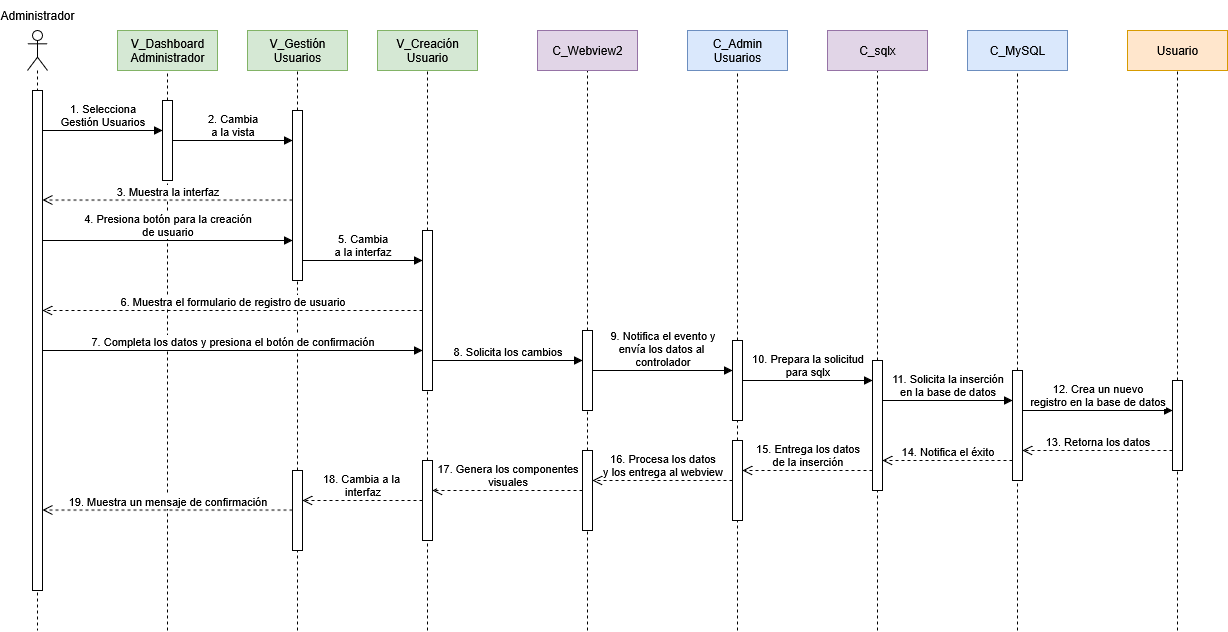

The diagram above was exported from draw.io. Its source (the exported page's mxGraphModel, read from the mxfile embedded in the PNG):
<mxGraphModel dx="-214" dy="2019" grid="1" gridSize="10" guides="1" tooltips="1" connect="1" arrows="1" fold="1" page="0" pageScale="1" pageWidth="1100" pageHeight="850" math="0" shadow="0">
  <root>
    <mxCell id="0" />
    <mxCell id="1" parent="0" />
    <mxCell id="ZQ-uWjOfv0I_T1ej-jNB-26" value="" style="shape=umlLifeline;perimeter=lifelinePerimeter;whiteSpace=wrap;html=1;container=1;dropTarget=0;collapsible=0;recursiveResize=0;outlineConnect=0;portConstraint=eastwest;newEdgeStyle={&quot;curved&quot;:0,&quot;rounded&quot;:0};participant=umlActor;" parent="1" vertex="1">
      <mxGeometry x="1170" y="-70" width="20" height="600" as="geometry" />
    </mxCell>
    <mxCell id="ZQ-uWjOfv0I_T1ej-jNB-28" value="" style="html=1;points=[[0,0,0,0,5],[0,1,0,0,-5],[1,0,0,0,5],[1,1,0,0,-5]];perimeter=orthogonalPerimeter;outlineConnect=0;targetShapes=umlLifeline;portConstraint=eastwest;newEdgeStyle={&quot;curved&quot;:0,&quot;rounded&quot;:0};" parent="1" vertex="1">
      <mxGeometry x="1175" y="-10" width="10" height="500" as="geometry" />
    </mxCell>
    <mxCell id="ZQ-uWjOfv0I_T1ej-jNB-34" value="" style="endArrow=none;dashed=1;html=1;rounded=0;entryX=0.5;entryY=1;entryDx=0;entryDy=0;" parent="1" source="ZQ-uWjOfv0I_T1ej-jNB-37" edge="1">
      <mxGeometry width="50" height="50" relative="1" as="geometry">
        <mxPoint x="1440" y="530" as="sourcePoint" />
        <mxPoint x="1440" y="-30" as="targetPoint" />
      </mxGeometry>
    </mxCell>
    <mxCell id="ZQ-uWjOfv0I_T1ej-jNB-35" value="&lt;div&gt;V_Gestión&lt;/div&gt;&lt;div&gt;Usuarios&lt;/div&gt;" style="rounded=0;whiteSpace=wrap;html=1;fillColor=#d5e8d4;strokeColor=#82b366;" parent="1" vertex="1">
      <mxGeometry x="1390" y="-70" width="100" height="40" as="geometry" />
    </mxCell>
    <mxCell id="ZQ-uWjOfv0I_T1ej-jNB-36" value="" style="endArrow=none;dashed=1;html=1;rounded=0;entryX=0.5;entryY=1;entryDx=0;entryDy=0;" parent="1" source="5reuHPiCfjvS25sJ4wBa-44" target="ZQ-uWjOfv0I_T1ej-jNB-37" edge="1">
      <mxGeometry width="50" height="50" relative="1" as="geometry">
        <mxPoint x="1440" y="530" as="sourcePoint" />
        <mxPoint x="1440" y="-30" as="targetPoint" />
      </mxGeometry>
    </mxCell>
    <mxCell id="ZQ-uWjOfv0I_T1ej-jNB-37" value="" style="html=1;points=[[0,0,0,0,5],[0,1,0,0,-5],[1,0,0,0,5],[1,1,0,0,-5]];perimeter=orthogonalPerimeter;outlineConnect=0;targetShapes=umlLifeline;portConstraint=eastwest;newEdgeStyle={&quot;curved&quot;:0,&quot;rounded&quot;:0};" parent="1" vertex="1">
      <mxGeometry x="1435" y="10" width="10" height="170" as="geometry" />
    </mxCell>
    <mxCell id="ZQ-uWjOfv0I_T1ej-jNB-41" value="" style="endArrow=none;dashed=1;html=1;rounded=0;entryX=0.5;entryY=1;entryDx=0;entryDy=0;" parent="1" source="5reuHPiCfjvS25sJ4wBa-22" edge="1">
      <mxGeometry width="50" height="50" relative="1" as="geometry">
        <mxPoint x="1880" y="530" as="sourcePoint" />
        <mxPoint x="1880" y="-30" as="targetPoint" />
      </mxGeometry>
    </mxCell>
    <mxCell id="ZQ-uWjOfv0I_T1ej-jNB-42" value="&lt;div&gt;C_Admin&lt;/div&gt;&lt;div&gt;Usuarios&lt;/div&gt;" style="rounded=0;whiteSpace=wrap;html=1;fillColor=#dae8fc;strokeColor=#6c8ebf;" parent="1" vertex="1">
      <mxGeometry x="1830" y="-70" width="100" height="40" as="geometry" />
    </mxCell>
    <mxCell id="ZQ-uWjOfv0I_T1ej-jNB-43" value="" style="endArrow=none;dashed=1;html=1;rounded=0;entryX=0.5;entryY=1;entryDx=0;entryDy=0;" parent="1" source="5reuHPiCfjvS25sJ4wBa-16" edge="1">
      <mxGeometry width="50" height="50" relative="1" as="geometry">
        <mxPoint x="1730" y="530" as="sourcePoint" />
        <mxPoint x="1730" y="-30" as="targetPoint" />
      </mxGeometry>
    </mxCell>
    <mxCell id="ZQ-uWjOfv0I_T1ej-jNB-44" value="C_Webview2" style="rounded=0;whiteSpace=wrap;html=1;fillColor=#e1d5e7;strokeColor=#9673a6;" parent="1" vertex="1">
      <mxGeometry x="1680" y="-70" width="100" height="40" as="geometry" />
    </mxCell>
    <mxCell id="ZQ-uWjOfv0I_T1ej-jNB-45" value="" style="endArrow=none;dashed=1;html=1;rounded=0;entryX=0.5;entryY=1;entryDx=0;entryDy=0;" parent="1" source="5reuHPiCfjvS25sJ4wBa-27" edge="1">
      <mxGeometry width="50" height="50" relative="1" as="geometry">
        <mxPoint x="2160" y="530" as="sourcePoint" />
        <mxPoint x="2160" y="-30" as="targetPoint" />
      </mxGeometry>
    </mxCell>
    <mxCell id="ZQ-uWjOfv0I_T1ej-jNB-46" value="C_MySQL" style="rounded=0;whiteSpace=wrap;html=1;fillColor=#dae8fc;strokeColor=#6c8ebf;" parent="1" vertex="1">
      <mxGeometry x="2110" y="-70" width="100" height="40" as="geometry" />
    </mxCell>
    <mxCell id="ZQ-uWjOfv0I_T1ej-jNB-47" value="" style="endArrow=none;dashed=1;html=1;rounded=0;entryX=0.5;entryY=1;entryDx=0;entryDy=0;" parent="1" source="5reuHPiCfjvS25sJ4wBa-24" edge="1">
      <mxGeometry width="50" height="50" relative="1" as="geometry">
        <mxPoint x="2020" y="530" as="sourcePoint" />
        <mxPoint x="2020" y="-30" as="targetPoint" />
      </mxGeometry>
    </mxCell>
    <mxCell id="ZQ-uWjOfv0I_T1ej-jNB-48" value="C_sqlx" style="rounded=0;whiteSpace=wrap;html=1;fillColor=#e1d5e7;strokeColor=#9673a6;" parent="1" vertex="1">
      <mxGeometry x="1970" y="-70" width="100" height="40" as="geometry" />
    </mxCell>
    <mxCell id="ZQ-uWjOfv0I_T1ej-jNB-49" value="" style="endArrow=none;dashed=1;html=1;rounded=0;entryX=0.5;entryY=1;entryDx=0;entryDy=0;" parent="1" source="5reuHPiCfjvS25sJ4wBa-31" edge="1">
      <mxGeometry width="50" height="50" relative="1" as="geometry">
        <mxPoint x="2320" y="530" as="sourcePoint" />
        <mxPoint x="2320" y="-30" as="targetPoint" />
      </mxGeometry>
    </mxCell>
    <mxCell id="ZQ-uWjOfv0I_T1ej-jNB-50" value="Usuario" style="rounded=0;whiteSpace=wrap;html=1;fillColor=#ffe6cc;strokeColor=#d79b00;" parent="1" vertex="1">
      <mxGeometry x="2270" y="-70" width="100" height="40" as="geometry" />
    </mxCell>
    <mxCell id="ZQ-uWjOfv0I_T1ej-jNB-39" value="" style="endArrow=none;dashed=1;html=1;rounded=0;entryX=0.5;entryY=1;entryDx=0;entryDy=0;" parent="1" source="_YeQ2jcj-qzQJQCxw0vC-2" edge="1">
      <mxGeometry width="50" height="50" relative="1" as="geometry">
        <mxPoint x="1570" y="530" as="sourcePoint" />
        <mxPoint x="1570" y="-30" as="targetPoint" />
      </mxGeometry>
    </mxCell>
    <mxCell id="ZQ-uWjOfv0I_T1ej-jNB-40" value="&lt;div&gt;V_Creación&lt;/div&gt;&lt;div&gt;Usuario&lt;/div&gt;" style="rounded=0;whiteSpace=wrap;html=1;fillColor=#d5e8d4;strokeColor=#82b366;" parent="1" vertex="1">
      <mxGeometry x="1520" y="-70" width="100" height="40" as="geometry" />
    </mxCell>
    <mxCell id="Oj3wht7SEU1-jfkufBdK-1" value="Administrador" style="text;html=1;align=center;verticalAlign=middle;whiteSpace=wrap;rounded=0;" parent="1" vertex="1">
      <mxGeometry x="1150" y="-100" width="60" height="30" as="geometry" />
    </mxCell>
    <mxCell id="_YeQ2jcj-qzQJQCxw0vC-3" value="" style="endArrow=none;dashed=1;html=1;rounded=0;entryX=0.5;entryY=1;entryDx=0;entryDy=0;" parent="1" source="5reuHPiCfjvS25sJ4wBa-42" target="_YeQ2jcj-qzQJQCxw0vC-2" edge="1">
      <mxGeometry width="50" height="50" relative="1" as="geometry">
        <mxPoint x="1570" y="530" as="sourcePoint" />
        <mxPoint x="1570" y="-30" as="targetPoint" />
      </mxGeometry>
    </mxCell>
    <mxCell id="_YeQ2jcj-qzQJQCxw0vC-2" value="" style="html=1;points=[[0,0,0,0,5],[0,1,0,0,-5],[1,0,0,0,5],[1,1,0,0,-5]];perimeter=orthogonalPerimeter;outlineConnect=0;targetShapes=umlLifeline;portConstraint=eastwest;newEdgeStyle={&quot;curved&quot;:0,&quot;rounded&quot;:0};" parent="1" vertex="1">
      <mxGeometry x="1565" y="130" width="10" height="160" as="geometry" />
    </mxCell>
    <mxCell id="_YeQ2jcj-qzQJQCxw0vC-4" value="&lt;div&gt;5. Cambia&lt;/div&gt;&lt;div&gt;a la interfaz&lt;/div&gt;" style="html=1;verticalAlign=bottom;endArrow=block;curved=0;rounded=0;" parent="1" edge="1">
      <mxGeometry width="80" relative="1" as="geometry">
        <mxPoint x="1445" y="160" as="sourcePoint" />
        <mxPoint x="1565" y="160" as="targetPoint" />
        <mxPoint as="offset" />
      </mxGeometry>
    </mxCell>
    <mxCell id="5reuHPiCfjvS25sJ4wBa-5" value="" style="endArrow=none;dashed=1;html=1;rounded=0;entryX=0.5;entryY=1;entryDx=0;entryDy=0;" parent="1" source="5reuHPiCfjvS25sJ4wBa-8" edge="1">
      <mxGeometry width="50" height="50" relative="1" as="geometry">
        <mxPoint x="1310" y="530" as="sourcePoint" />
        <mxPoint x="1310" y="-30" as="targetPoint" />
      </mxGeometry>
    </mxCell>
    <mxCell id="5reuHPiCfjvS25sJ4wBa-6" value="&lt;div&gt;V_Dashboard&lt;/div&gt;&lt;div&gt;Administrador&lt;/div&gt;" style="rounded=0;whiteSpace=wrap;html=1;fillColor=#d5e8d4;strokeColor=#82b366;" parent="1" vertex="1">
      <mxGeometry x="1260" y="-70" width="100" height="40" as="geometry" />
    </mxCell>
    <mxCell id="5reuHPiCfjvS25sJ4wBa-7" value="" style="endArrow=none;dashed=1;html=1;rounded=0;entryX=0.5;entryY=1;entryDx=0;entryDy=0;" parent="1" target="5reuHPiCfjvS25sJ4wBa-8" edge="1">
      <mxGeometry width="50" height="50" relative="1" as="geometry">
        <mxPoint x="1310" y="530" as="sourcePoint" />
        <mxPoint x="1310" y="-30" as="targetPoint" />
      </mxGeometry>
    </mxCell>
    <mxCell id="5reuHPiCfjvS25sJ4wBa-8" value="" style="html=1;points=[[0,0,0,0,5],[0,1,0,0,-5],[1,0,0,0,5],[1,1,0,0,-5]];perimeter=orthogonalPerimeter;outlineConnect=0;targetShapes=umlLifeline;portConstraint=eastwest;newEdgeStyle={&quot;curved&quot;:0,&quot;rounded&quot;:0};" parent="1" vertex="1">
      <mxGeometry x="1305" width="10" height="80" as="geometry" />
    </mxCell>
    <mxCell id="5reuHPiCfjvS25sJ4wBa-9" value="&lt;div&gt;1. Selecciona&lt;/div&gt;&lt;div&gt;Gestión Usuarios&lt;/div&gt;" style="html=1;verticalAlign=bottom;endArrow=block;curved=0;rounded=0;" parent="1" target="5reuHPiCfjvS25sJ4wBa-8" edge="1">
      <mxGeometry width="80" relative="1" as="geometry">
        <mxPoint x="1185" y="30" as="sourcePoint" />
        <mxPoint x="1300" y="30" as="targetPoint" />
        <mxPoint as="offset" />
      </mxGeometry>
    </mxCell>
    <mxCell id="5reuHPiCfjvS25sJ4wBa-10" value="&lt;div&gt;2. Cambia&lt;/div&gt;&lt;div&gt;a la vista&lt;/div&gt;" style="html=1;verticalAlign=bottom;endArrow=block;curved=0;rounded=0;" parent="1" source="5reuHPiCfjvS25sJ4wBa-8" target="ZQ-uWjOfv0I_T1ej-jNB-37" edge="1">
      <mxGeometry width="80" relative="1" as="geometry">
        <mxPoint x="1340" y="50" as="sourcePoint" />
        <mxPoint x="1420" y="50" as="targetPoint" />
      </mxGeometry>
    </mxCell>
    <mxCell id="5reuHPiCfjvS25sJ4wBa-11" value="3. Muestra la interfaz" style="html=1;verticalAlign=bottom;endArrow=open;dashed=1;endSize=8;curved=0;rounded=0;" parent="1" edge="1">
      <mxGeometry relative="1" as="geometry">
        <mxPoint x="1435" y="99.58" as="sourcePoint" />
        <mxPoint x="1184.9966666666664" y="99.58" as="targetPoint" />
      </mxGeometry>
    </mxCell>
    <mxCell id="5reuHPiCfjvS25sJ4wBa-12" value="&lt;div&gt;4. Presiona botón para la creación&lt;/div&gt;&lt;div&gt;de usuario&lt;/div&gt;" style="html=1;verticalAlign=bottom;endArrow=block;curved=0;rounded=0;" parent="1" target="ZQ-uWjOfv0I_T1ej-jNB-37" edge="1">
      <mxGeometry width="80" relative="1" as="geometry">
        <mxPoint x="1184.9966666666664" y="140" as="sourcePoint" />
        <mxPoint x="1345.33" y="140" as="targetPoint" />
      </mxGeometry>
    </mxCell>
    <mxCell id="5reuHPiCfjvS25sJ4wBa-15" value="" style="endArrow=none;dashed=1;html=1;rounded=0;entryX=0.5;entryY=1;entryDx=0;entryDy=0;" parent="1" source="5reuHPiCfjvS25sJ4wBa-38" target="5reuHPiCfjvS25sJ4wBa-16" edge="1">
      <mxGeometry width="50" height="50" relative="1" as="geometry">
        <mxPoint x="1730" y="530" as="sourcePoint" />
        <mxPoint x="1730" y="-30" as="targetPoint" />
      </mxGeometry>
    </mxCell>
    <mxCell id="5reuHPiCfjvS25sJ4wBa-16" value="" style="html=1;points=[[0,0,0,0,5],[0,1,0,0,-5],[1,0,0,0,5],[1,1,0,0,-5]];perimeter=orthogonalPerimeter;outlineConnect=0;targetShapes=umlLifeline;portConstraint=eastwest;newEdgeStyle={&quot;curved&quot;:0,&quot;rounded&quot;:0};" parent="1" vertex="1">
      <mxGeometry x="1725" y="230" width="10" height="80" as="geometry" />
    </mxCell>
    <mxCell id="5reuHPiCfjvS25sJ4wBa-17" value="6. Muestra el formulario de registro de usuario" style="html=1;verticalAlign=bottom;endArrow=open;dashed=1;endSize=8;curved=0;rounded=0;" parent="1" edge="1">
      <mxGeometry relative="1" as="geometry">
        <mxPoint x="1565" y="210" as="sourcePoint" />
        <mxPoint x="1185" y="210" as="targetPoint" />
      </mxGeometry>
    </mxCell>
    <mxCell id="5reuHPiCfjvS25sJ4wBa-19" value="7. Completa los datos y presiona el botón de confirmación" style="html=1;verticalAlign=bottom;endArrow=block;curved=0;rounded=0;" parent="1" target="_YeQ2jcj-qzQJQCxw0vC-2" edge="1">
      <mxGeometry width="80" relative="1" as="geometry">
        <mxPoint x="1185" y="250" as="sourcePoint" />
        <mxPoint x="1405" y="250" as="targetPoint" />
        <mxPoint as="offset" />
      </mxGeometry>
    </mxCell>
    <mxCell id="5reuHPiCfjvS25sJ4wBa-20" value="8. Solicita los cambios" style="html=1;verticalAlign=bottom;endArrow=block;curved=0;rounded=0;" parent="1" source="_YeQ2jcj-qzQJQCxw0vC-2" edge="1">
      <mxGeometry width="80" relative="1" as="geometry">
        <mxPoint x="1595" y="260" as="sourcePoint" />
        <mxPoint x="1725" y="260" as="targetPoint" />
      </mxGeometry>
    </mxCell>
    <mxCell id="5reuHPiCfjvS25sJ4wBa-21" value="" style="endArrow=none;dashed=1;html=1;rounded=0;entryX=0.5;entryY=1;entryDx=0;entryDy=0;" parent="1" source="5reuHPiCfjvS25sJ4wBa-35" target="5reuHPiCfjvS25sJ4wBa-22" edge="1">
      <mxGeometry width="50" height="50" relative="1" as="geometry">
        <mxPoint x="1880" y="530" as="sourcePoint" />
        <mxPoint x="1880" y="-30" as="targetPoint" />
      </mxGeometry>
    </mxCell>
    <mxCell id="5reuHPiCfjvS25sJ4wBa-22" value="" style="html=1;points=[[0,0,0,0,5],[0,1,0,0,-5],[1,0,0,0,5],[1,1,0,0,-5]];perimeter=orthogonalPerimeter;outlineConnect=0;targetShapes=umlLifeline;portConstraint=eastwest;newEdgeStyle={&quot;curved&quot;:0,&quot;rounded&quot;:0};" parent="1" vertex="1">
      <mxGeometry x="1875" y="240" width="10" height="80" as="geometry" />
    </mxCell>
    <mxCell id="5reuHPiCfjvS25sJ4wBa-23" value="" style="endArrow=none;dashed=1;html=1;rounded=0;entryX=0.5;entryY=1;entryDx=0;entryDy=0;" parent="1" target="5reuHPiCfjvS25sJ4wBa-24" edge="1">
      <mxGeometry width="50" height="50" relative="1" as="geometry">
        <mxPoint x="2020" y="530" as="sourcePoint" />
        <mxPoint x="2020" y="-30" as="targetPoint" />
      </mxGeometry>
    </mxCell>
    <mxCell id="5reuHPiCfjvS25sJ4wBa-24" value="" style="html=1;points=[[0,0,0,0,5],[0,1,0,0,-5],[1,0,0,0,5],[1,1,0,0,-5]];perimeter=orthogonalPerimeter;outlineConnect=0;targetShapes=umlLifeline;portConstraint=eastwest;newEdgeStyle={&quot;curved&quot;:0,&quot;rounded&quot;:0};" parent="1" vertex="1">
      <mxGeometry x="2015" y="260" width="10" height="130" as="geometry" />
    </mxCell>
    <mxCell id="5reuHPiCfjvS25sJ4wBa-25" value="&lt;div&gt;9. Notifica el evento y&lt;/div&gt;&lt;div&gt;envía los datos al&amp;nbsp;&lt;/div&gt;&lt;div&gt;controlador&lt;/div&gt;" style="html=1;verticalAlign=bottom;endArrow=block;curved=0;rounded=0;" parent="1" source="5reuHPiCfjvS25sJ4wBa-16" target="5reuHPiCfjvS25sJ4wBa-22" edge="1">
      <mxGeometry width="80" relative="1" as="geometry">
        <mxPoint x="1770" y="290" as="sourcePoint" />
        <mxPoint x="1850" y="290" as="targetPoint" />
      </mxGeometry>
    </mxCell>
    <mxCell id="5reuHPiCfjvS25sJ4wBa-26" value="" style="endArrow=none;dashed=1;html=1;rounded=0;entryX=0.5;entryY=1;entryDx=0;entryDy=0;" parent="1" target="5reuHPiCfjvS25sJ4wBa-27" edge="1">
      <mxGeometry width="50" height="50" relative="1" as="geometry">
        <mxPoint x="2160" y="530" as="sourcePoint" />
        <mxPoint x="2160" y="-30" as="targetPoint" />
      </mxGeometry>
    </mxCell>
    <mxCell id="5reuHPiCfjvS25sJ4wBa-27" value="" style="html=1;points=[[0,0,0,0,5],[0,1,0,0,-5],[1,0,0,0,5],[1,1,0,0,-5]];perimeter=orthogonalPerimeter;outlineConnect=0;targetShapes=umlLifeline;portConstraint=eastwest;newEdgeStyle={&quot;curved&quot;:0,&quot;rounded&quot;:0};" parent="1" vertex="1">
      <mxGeometry x="2155" y="270" width="10" height="110" as="geometry" />
    </mxCell>
    <mxCell id="5reuHPiCfjvS25sJ4wBa-28" value="&lt;div&gt;10. Prepara la solicitud&lt;/div&gt;&lt;div&gt;para sqlx&lt;/div&gt;" style="html=1;verticalAlign=bottom;endArrow=block;curved=0;rounded=0;" parent="1" source="5reuHPiCfjvS25sJ4wBa-22" target="5reuHPiCfjvS25sJ4wBa-24" edge="1">
      <mxGeometry width="80" relative="1" as="geometry">
        <mxPoint x="1890" y="290" as="sourcePoint" />
        <mxPoint x="1970" y="290" as="targetPoint" />
      </mxGeometry>
    </mxCell>
    <mxCell id="5reuHPiCfjvS25sJ4wBa-29" value="&lt;div&gt;11. Solicita la inserción&lt;/div&gt;&lt;div&gt;en la base de datos&lt;/div&gt;" style="html=1;verticalAlign=bottom;endArrow=block;curved=0;rounded=0;" parent="1" target="5reuHPiCfjvS25sJ4wBa-27" edge="1">
      <mxGeometry width="80" relative="1" as="geometry">
        <mxPoint x="2025" y="300" as="sourcePoint" />
        <mxPoint x="2145" y="300" as="targetPoint" />
      </mxGeometry>
    </mxCell>
    <mxCell id="5reuHPiCfjvS25sJ4wBa-30" value="" style="endArrow=none;dashed=1;html=1;rounded=0;entryX=0.5;entryY=1;entryDx=0;entryDy=0;" parent="1" target="5reuHPiCfjvS25sJ4wBa-31" edge="1">
      <mxGeometry width="50" height="50" relative="1" as="geometry">
        <mxPoint x="2320" y="530" as="sourcePoint" />
        <mxPoint x="2320" y="-30" as="targetPoint" />
      </mxGeometry>
    </mxCell>
    <mxCell id="5reuHPiCfjvS25sJ4wBa-31" value="" style="html=1;points=[[0,0,0,0,5],[0,1,0,0,-5],[1,0,0,0,5],[1,1,0,0,-5]];perimeter=orthogonalPerimeter;outlineConnect=0;targetShapes=umlLifeline;portConstraint=eastwest;newEdgeStyle={&quot;curved&quot;:0,&quot;rounded&quot;:0};" parent="1" vertex="1">
      <mxGeometry x="2315" y="280" width="10" height="90" as="geometry" />
    </mxCell>
    <mxCell id="5reuHPiCfjvS25sJ4wBa-32" value="&lt;div&gt;12. Crea un nuevo&lt;/div&gt;&lt;div&gt;registro en la base de datos&lt;/div&gt;" style="html=1;verticalAlign=bottom;endArrow=block;curved=0;rounded=0;" parent="1" target="5reuHPiCfjvS25sJ4wBa-31" edge="1">
      <mxGeometry width="80" relative="1" as="geometry">
        <mxPoint x="2165" y="310" as="sourcePoint" />
        <mxPoint x="2295" y="310" as="targetPoint" />
      </mxGeometry>
    </mxCell>
    <mxCell id="5reuHPiCfjvS25sJ4wBa-33" value="13. Retorna los datos" style="html=1;verticalAlign=bottom;endArrow=open;dashed=1;endSize=8;curved=0;rounded=0;" parent="1" source="5reuHPiCfjvS25sJ4wBa-31" edge="1">
      <mxGeometry relative="1" as="geometry">
        <mxPoint x="2295" y="350" as="sourcePoint" />
        <mxPoint x="2165" y="350" as="targetPoint" />
      </mxGeometry>
    </mxCell>
    <mxCell id="5reuHPiCfjvS25sJ4wBa-34" value="14. Notifica el éxito" style="html=1;verticalAlign=bottom;endArrow=open;dashed=1;endSize=8;curved=0;rounded=0;" parent="1" source="5reuHPiCfjvS25sJ4wBa-27" edge="1">
      <mxGeometry relative="1" as="geometry">
        <mxPoint x="2145" y="360" as="sourcePoint" />
        <mxPoint x="2025" y="360" as="targetPoint" />
        <mxPoint as="offset" />
      </mxGeometry>
    </mxCell>
    <mxCell id="5reuHPiCfjvS25sJ4wBa-36" value="" style="endArrow=none;dashed=1;html=1;rounded=0;entryX=0.5;entryY=1;entryDx=0;entryDy=0;" parent="1" target="5reuHPiCfjvS25sJ4wBa-35" edge="1">
      <mxGeometry width="50" height="50" relative="1" as="geometry">
        <mxPoint x="1880" y="530" as="sourcePoint" />
        <mxPoint x="1880" y="320" as="targetPoint" />
      </mxGeometry>
    </mxCell>
    <mxCell id="5reuHPiCfjvS25sJ4wBa-35" value="" style="html=1;points=[[0,0,0,0,5],[0,1,0,0,-5],[1,0,0,0,5],[1,1,0,0,-5]];perimeter=orthogonalPerimeter;outlineConnect=0;targetShapes=umlLifeline;portConstraint=eastwest;newEdgeStyle={&quot;curved&quot;:0,&quot;rounded&quot;:0};" parent="1" vertex="1">
      <mxGeometry x="1875" y="340" width="10" height="80" as="geometry" />
    </mxCell>
    <mxCell id="5reuHPiCfjvS25sJ4wBa-37" value="&lt;div&gt;15. Entrega los datos&lt;/div&gt;&lt;div&gt;de la inserción&lt;/div&gt;" style="html=1;verticalAlign=bottom;endArrow=open;dashed=1;endSize=8;curved=0;rounded=0;" parent="1" edge="1">
      <mxGeometry relative="1" as="geometry">
        <mxPoint x="2015" y="370" as="sourcePoint" />
        <mxPoint x="1885" y="370" as="targetPoint" />
        <mxPoint as="offset" />
      </mxGeometry>
    </mxCell>
    <mxCell id="5reuHPiCfjvS25sJ4wBa-39" value="" style="endArrow=none;dashed=1;html=1;rounded=0;entryX=0.5;entryY=1;entryDx=0;entryDy=0;" parent="1" target="5reuHPiCfjvS25sJ4wBa-38" edge="1">
      <mxGeometry width="50" height="50" relative="1" as="geometry">
        <mxPoint x="1730" y="530" as="sourcePoint" />
        <mxPoint x="1730" y="310" as="targetPoint" />
      </mxGeometry>
    </mxCell>
    <mxCell id="5reuHPiCfjvS25sJ4wBa-38" value="" style="html=1;points=[[0,0,0,0,5],[0,1,0,0,-5],[1,0,0,0,5],[1,1,0,0,-5]];perimeter=orthogonalPerimeter;outlineConnect=0;targetShapes=umlLifeline;portConstraint=eastwest;newEdgeStyle={&quot;curved&quot;:0,&quot;rounded&quot;:0};" parent="1" vertex="1">
      <mxGeometry x="1725" y="350" width="10" height="80" as="geometry" />
    </mxCell>
    <mxCell id="5reuHPiCfjvS25sJ4wBa-43" value="" style="endArrow=none;dashed=1;html=1;rounded=0;entryX=0.5;entryY=1;entryDx=0;entryDy=0;" parent="1" target="5reuHPiCfjvS25sJ4wBa-42" edge="1">
      <mxGeometry width="50" height="50" relative="1" as="geometry">
        <mxPoint x="1570" y="530" as="sourcePoint" />
        <mxPoint x="1570" y="290" as="targetPoint" />
      </mxGeometry>
    </mxCell>
    <mxCell id="5reuHPiCfjvS25sJ4wBa-42" value="" style="html=1;points=[[0,0,0,0,5],[0,1,0,0,-5],[1,0,0,0,5],[1,1,0,0,-5]];perimeter=orthogonalPerimeter;outlineConnect=0;targetShapes=umlLifeline;portConstraint=eastwest;newEdgeStyle={&quot;curved&quot;:0,&quot;rounded&quot;:0};" parent="1" vertex="1">
      <mxGeometry x="1565" y="360" width="10" height="80" as="geometry" />
    </mxCell>
    <mxCell id="5reuHPiCfjvS25sJ4wBa-45" value="" style="endArrow=none;dashed=1;html=1;rounded=0;entryX=0.5;entryY=1;entryDx=0;entryDy=0;" parent="1" target="5reuHPiCfjvS25sJ4wBa-44" edge="1">
      <mxGeometry width="50" height="50" relative="1" as="geometry">
        <mxPoint x="1440" y="530" as="sourcePoint" />
        <mxPoint x="1440" y="180" as="targetPoint" />
      </mxGeometry>
    </mxCell>
    <mxCell id="5reuHPiCfjvS25sJ4wBa-44" value="" style="html=1;points=[[0,0,0,0,5],[0,1,0,0,-5],[1,0,0,0,5],[1,1,0,0,-5]];perimeter=orthogonalPerimeter;outlineConnect=0;targetShapes=umlLifeline;portConstraint=eastwest;newEdgeStyle={&quot;curved&quot;:0,&quot;rounded&quot;:0};" parent="1" vertex="1">
      <mxGeometry x="1435" y="370" width="10" height="80" as="geometry" />
    </mxCell>
    <mxCell id="5reuHPiCfjvS25sJ4wBa-46" value="&lt;div&gt;16. Procesa los datos&lt;/div&gt;&lt;div&gt;y los entrega al webview&lt;/div&gt;" style="html=1;verticalAlign=bottom;endArrow=open;dashed=1;endSize=8;curved=0;rounded=0;" parent="1" source="5reuHPiCfjvS25sJ4wBa-35" target="5reuHPiCfjvS25sJ4wBa-38" edge="1">
      <mxGeometry relative="1" as="geometry">
        <mxPoint x="1840" y="400" as="sourcePoint" />
        <mxPoint x="1760" y="400" as="targetPoint" />
      </mxGeometry>
    </mxCell>
    <mxCell id="5reuHPiCfjvS25sJ4wBa-47" value="&lt;div&gt;17. Genera los componentes&lt;/div&gt;&lt;div&gt;visuales&lt;/div&gt;" style="html=1;verticalAlign=bottom;endArrow=open;dashed=1;endSize=8;curved=0;rounded=0;" parent="1" source="5reuHPiCfjvS25sJ4wBa-38" target="5reuHPiCfjvS25sJ4wBa-42" edge="1">
      <mxGeometry relative="1" as="geometry">
        <mxPoint x="1730" y="380" as="sourcePoint" />
        <mxPoint x="1600" y="390" as="targetPoint" />
      </mxGeometry>
    </mxCell>
    <mxCell id="5reuHPiCfjvS25sJ4wBa-48" value="&lt;div&gt;18. Cambia a la&amp;nbsp;&lt;/div&gt;&lt;div&gt;interfaz&lt;/div&gt;" style="html=1;verticalAlign=bottom;endArrow=open;dashed=1;endSize=8;curved=0;rounded=0;" parent="1" source="5reuHPiCfjvS25sJ4wBa-42" target="5reuHPiCfjvS25sJ4wBa-44" edge="1">
      <mxGeometry relative="1" as="geometry">
        <mxPoint x="1550" y="400" as="sourcePoint" />
        <mxPoint x="1470" y="400" as="targetPoint" />
      </mxGeometry>
    </mxCell>
    <mxCell id="5reuHPiCfjvS25sJ4wBa-49" value="19. Muestra un mensaje de confirmación" style="html=1;verticalAlign=bottom;endArrow=open;dashed=1;endSize=8;curved=0;rounded=0;" parent="1" source="5reuHPiCfjvS25sJ4wBa-44" edge="1">
      <mxGeometry relative="1" as="geometry">
        <mxPoint x="1440.33" y="409.57999999999976" as="sourcePoint" />
        <mxPoint x="1184.9966666666664" y="409.57999999999976" as="targetPoint" />
      </mxGeometry>
    </mxCell>
  </root>
</mxGraphModel>